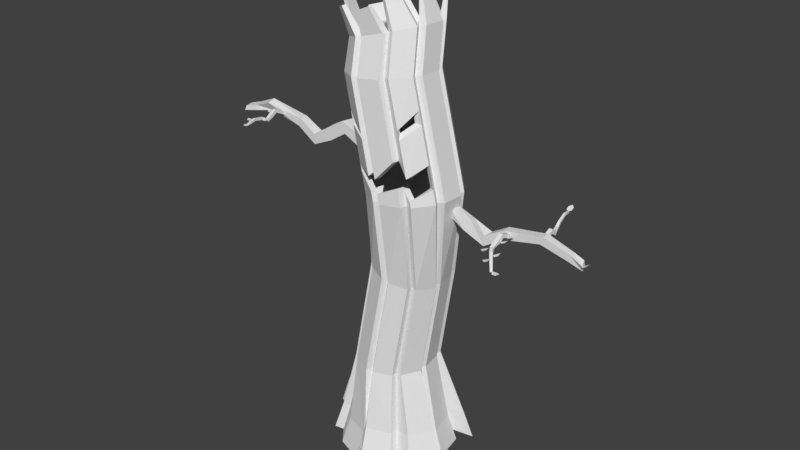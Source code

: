 # Source: drzewo4spooky.blend  (saved by Blender 2.79.0; exported with 4.5.12 LTS)
import bpy
from mathutils import Matrix  # noqa: F401  (used for matrix-valued properties, if any)

bpy.ops.wm.read_factory_settings(use_empty=True)
scene = bpy.context.scene
scene.name = 'Scene'

# ---- collections
col_collection_1 = bpy.data.collections.new('Collection 1'); scene.collection.children.link(col_collection_1)

# ---- materials (node trees are filled in below, after node groups)
mat_material = bpy.data.materials.new('Material')
mat_material.alpha_threshold = 0.0
mat_material.use_transparent_shadow = False
mat_material.roughness = 0.5
mat_material.line_color = (0.0, 0.0, 0.0, 1.0)

# ---- material node trees

# ---- world
world_world = bpy.data.worlds.new('World'); scene.world = world_world
world_world.color = (0.05088, 0.05088, 0.05088)
world_world.use_sun_shadow = False
world_world.sun_shadow_jitter_overblur = 0.0
world_world.cycles.sampling_method = 'MANUAL'

# ---- meshes
me_cube_001 = bpy.data.meshes.new('Cube.001')
me_cube_001.from_pydata([(0.3731, 0.08409, 5.663), (0.4581, 0.04971, 5.939), (0.3656, 0.3727, 5.701), (0.4506, 0.3383, 5.977), (0.5616, -0.1456, 5.674), (0.5616, -0.1456, 5.966), (0.5616, 0.1456, 5.674), (0.5616, 0.1456, 5.966), (1.435, 0.1434, 6.352), (1.355, 0.1473, 6.072), (1.341, -0.1603, 6.047), (1.398, -0.2182, 6.326), (1.902, 0.1456, 6.066), (1.782, 0.1456, 5.801), (1.803, -0.07754, 5.825), (1.9, -0.126, 6.094), (2.317, 0.143, 5.819), (2.295, 0.1436, 5.569), (2.279, -0.1072, 5.569), (2.302, -0.1078, 5.82), (2.746, 0.122, 6.079), (2.792, 0.122, 5.876), (2.792, -0.08623, 5.876), (2.746, -0.08623, 6.079), (3.714, 0.1824, 6.235), (3.625, 0.1133, 6.055), (3.625, -0.07753, 6.055), (3.697, 0.004107, 6.301), (4.299, 0.01699, 5.987), (4.263, 0.0976, 5.895), (4.263, -0.06184, 5.895), (4.285, -0.132, 6.042), (-1.446, 0.1635, 4.663), (-1.446, 0.1635, 4.954), (-1.446, -0.1277, 4.663), (-1.446, -0.1277, 4.954), (-1.582, 0.1635, 4.663), (-1.582, 0.1635, 4.954), (-1.582, -0.1277, 4.663), (-1.582, -0.1277, 4.954), (-1.605, -0.01816, 5.241), (-1.516, -0.1295, 5.06), (-1.5, 0.1613, 5.061), (-1.579, 0.2084, 5.275), (-2.076, -0.06127, 5.027), (-1.957, -0.1277, 4.79), (-1.957, 0.1635, 4.79), (-2.105, 0.1136, 5.062), (-2.493, -0.1251, 4.808), (-2.47, -0.1257, 4.557), (-2.455, 0.1251, 4.558), (-2.477, 0.1257, 4.809), (-2.922, -0.1041, 5.068), (-2.968, -0.1041, 4.865), (-2.968, 0.1041, 4.865), (-2.922, 0.1041, 5.068), (-3.86, -0.09541, 5.225), (-3.8, -0.09541, 5.044), (-3.8, 0.09541, 5.044), (-3.86, 0.09541, 5.225), (-4.488, -0.07972, 5.035), (-4.438, -0.07972, 4.884), (-4.438, 0.07972, 4.884), (-4.488, 0.07972, 5.035), (-3.87, 0.05833, 5.043), (-3.87, 0.05833, 5.137), (-3.776, 0.05833, 5.043), (-3.776, 0.05833, 5.137), (-3.87, 0.02242, 5.043), (-3.87, 0.02242, 5.137), (-3.776, 0.02242, 5.043), (-3.776, 0.02242, 5.137), (-3.776, -0.2604, 5.262), (-3.775, -0.2345, 5.172), (-3.869, -0.2293, 5.172), (-3.87, -0.2551, 5.263), (-3.776, -0.4116, 5.17), (-3.776, -0.3727, 5.084), (-3.87, -0.3727, 5.084), (-3.87, -0.4116, 5.17), (-3.744, -0.544, 5.18), (-3.742, -0.549, 5.115), (-3.808, -0.5524, 5.113), (-3.81, -0.5474, 5.178), (-3.741, -0.6434, 5.266), (-3.737, -0.6639, 5.216), (-3.791, -0.6701, 5.214), (-3.795, -0.6495, 5.265), (-3.719, -0.8775, 5.348), (-3.718, -0.8699, 5.299), (-3.768, -0.8756, 5.297), (-3.768, -0.8831, 5.347), (-3.703, -1.047, 5.327), (-3.703, -1.041, 5.285), (-3.744, -1.046, 5.284), (-3.744, -1.052, 5.326), (-3.022, 0.01972, 4.95), (-3.022, 0.01972, 5.044), (-3.116, 0.01972, 4.95), (-3.116, 0.01972, 5.044), (-3.022, 0.114, 4.95), (-3.022, 0.114, 5.044), (-3.116, 0.114, 4.95), (-3.116, 0.114, 5.044), (-3.116, 0.3968, 5.169), (-3.117, 0.3709, 5.078), (-3.023, 0.3657, 5.078), (-3.022, 0.3916, 5.169), (-3.116, 0.548, 5.077), (-3.116, 0.5092, 4.991), (-3.022, 0.5092, 4.991), (-3.022, 0.548, 5.077), (-3.112, 0.6977, 5.0), (-3.097, 0.6466, 4.939), (-3.024, 0.6817, 4.928), (-3.04, 0.7328, 4.989), (-3.186, 0.8424, 4.989), (-3.183, 0.8151, 4.928), (-3.124, 0.8469, 4.916), (-3.127, 0.8742, 4.978), (-3.319, 1.024, 4.881), (-3.302, 0.9778, 4.843), (-3.248, 1.006, 4.833), (-3.265, 1.052, 4.871), (-3.401, 1.132, 4.717), (-3.387, 1.094, 4.686), (-3.342, 1.118, 4.678), (-3.356, 1.156, 4.709), (3.316, 0.08627, 6.064), (3.316, 0.08627, 6.148), (3.233, 0.08627, 6.064), (3.233, 0.08627, 6.148), (3.316, 0.1696, 6.064), (3.316, 0.1696, 6.148), (3.233, 0.1696, 6.064), (3.233, 0.1696, 6.148), (3.233, 0.4195, 6.258), (3.232, 0.3967, 6.178), (3.315, 0.3921, 6.178), (3.316, 0.4149, 6.258), (3.233, 0.5532, 6.177), (3.233, 0.5188, 6.101), (3.316, 0.5188, 6.101), (3.316, 0.5532, 6.177), (3.233, 0.6721, 6.106), (3.233, 0.6657, 6.034), (3.305, 0.6612, 6.034), (3.305, 0.6677, 6.106), (3.239, 0.7949, 6.18), (3.239, 0.808, 6.122), (3.299, 0.808, 6.122), (3.299, 0.7949, 6.18), (3.242, 1.063, 6.225), (3.242, 1.046, 6.173), (3.296, 1.046, 6.173), (3.296, 1.063, 6.225), (3.246, 1.243, 6.171), (3.246, 1.229, 6.128), (3.292, 1.229, 6.128), (3.292, 1.243, 6.171), (-4.753, -0.0369, 4.965), (-4.74, -0.1027, 4.82), (-4.778, 0.03689, 4.754), (-4.791, 0.1027, 4.898), (4.698, -0.02944, 5.87), (4.663, 0.0643, 5.791), (4.674, -0.09232, 5.763), (4.69, -0.1864, 5.897), (-3.735, -1.196, 5.415), (-3.726, -1.041, 5.322), (-3.774, -1.087, 5.334), (-3.778, -1.159, 5.375), (-3.654, -1.167, 5.373), (-3.65, -1.095, 5.332), (-4.761, 0.0528, 4.88), (-4.94, 0.0528, 4.979), (-4.901, 0.002863, 4.938), (-4.82, 0.002863, 4.89), (-4.82, 0.1421, 4.89), (-4.901, 0.1421, 4.938), (-3.39, 1.133, 4.729), (-3.563, 1.133, 4.725), (-3.517, 1.09, 4.712), (-3.437, 1.09, 4.712), (-3.437, 1.208, 4.712), (-3.517, 1.208, 4.712), (-3.216, 0.8971, 4.928), (-3.349, 0.8019, 4.985), (-3.294, 0.7901, 4.954), (-3.233, 0.8336, 4.926), (-3.3, 0.9306, 4.932), (-3.361, 0.8871, 4.96), (-3.115, 0.4908, 5.032), (-3.272, 0.4438, 5.089), (-3.224, 0.4149, 5.058), (-3.153, 0.4365, 5.03), (-3.184, 0.5499, 5.037), (-3.256, 0.5284, 5.065), (-3.113, 0.2093, 5.032), (-3.275, 0.2341, 5.089), (-3.244, 0.1874, 5.058), (-3.17, 0.1762, 5.03), (-3.15, 0.2924, 5.037), (-3.224, 0.3035, 5.065), (-2.886, 0.3137, 4.973), (-3.047, 0.3385, 5.03), (-3.016, 0.2918, 4.999), (-2.943, 0.2806, 4.971), (-2.923, 0.3967, 4.977), (-2.996, 0.4079, 5.005), (-3.078, 1.033, 4.831), (-3.227, 0.966, 4.888), (-3.176, 0.9437, 4.857), (-3.108, 0.9745, 4.829), (-3.155, 1.083, 4.835), (-3.222, 1.052, 4.863), (-2.889, 0.8329, 4.926), (-3.038, 0.7656, 4.982), (-2.987, 0.7434, 4.952), (-2.919, 0.7741, 4.924), (-2.965, 0.8824, 4.93), (-3.033, 0.8516, 4.958), (3.268, 1.222, 6.156), (3.268, 1.378, 6.152), (3.229, 1.337, 6.14), (3.229, 1.265, 6.14), (3.336, 1.265, 6.14), (3.336, 1.337, 6.14), (3.252, 0.7992, 6.156), (3.095, 0.7992, 6.152), (3.137, 0.7609, 6.14), (3.209, 0.7609, 6.14), (3.209, 0.8677, 6.14), (3.137, 0.8677, 6.14), (3.456, 0.4306, 6.201), (3.3, 0.4306, 6.197), (3.342, 0.3923, 6.186), (3.414, 0.3923, 6.186), (3.414, 0.4991, 6.186), (3.342, 0.4991, 6.186), (3.445, 1.082, 6.201), (3.288, 1.082, 6.197), (3.33, 1.044, 6.186), (3.402, 1.044, 6.186), (3.402, 1.151, 6.186), (3.33, 1.151, 6.186)], [(34, 32), (32, 33), (35, 34), (38, 34), (35, 39), (32, 36), (37, 33)], [(2, 3, 7, 6), (5, 4, 10, 11), (4, 5, 1, 0), (2, 6, 4, 0), (7, 3, 1, 5), (8, 11, 15, 12), (4, 6, 9, 10), (7, 5, 11, 8), (6, 7, 8, 9), (12, 15, 19, 16), (9, 8, 12, 13), (11, 10, 14, 15), (10, 9, 13, 14), (19, 18, 22, 23), (13, 12, 16, 17), (15, 14, 18, 19), (14, 13, 17, 18), (22, 21, 25, 26), (18, 17, 21, 22), (16, 19, 23, 20), (17, 16, 20, 21), (24, 27, 31, 28), (20, 23, 27, 24), (21, 20, 24, 25), (23, 22, 26, 27), (28, 31, 167, 164), (25, 24, 28, 29), (27, 26, 30, 31), (26, 25, 29, 30), (40, 43, 47, 44), (44, 47, 51, 48), (41, 40, 44, 45), (43, 42, 46, 47), (42, 41, 45, 46), (51, 50, 54, 55), (45, 44, 48, 49), (47, 46, 50, 51), (46, 45, 49, 50), (54, 53, 57, 58), (50, 49, 53, 54), (48, 51, 55, 52), (49, 48, 52, 53), (56, 59, 63, 60), (52, 55, 59, 56), (53, 52, 56, 57), (55, 54, 58, 59), (63, 62, 162, 163), (57, 56, 60, 61), (59, 58, 62, 63), (58, 57, 61, 62), (64, 65, 67, 66), (66, 67, 71, 70), (69, 68, 74, 75), (68, 69, 65, 64), (66, 70, 68, 64), (71, 67, 65, 69), (72, 75, 79, 76), (68, 70, 73, 74), (71, 69, 75, 72), (70, 71, 72, 73), (76, 79, 83, 80), (73, 72, 76, 77), (75, 74, 78, 79), (74, 73, 77, 78), (83, 82, 86, 87), (77, 76, 80, 81), (79, 78, 82, 83), (78, 77, 81, 82), (86, 85, 89, 90), (82, 81, 85, 86), (80, 83, 87, 84), (81, 80, 84, 85), (88, 91, 95, 92), (84, 87, 91, 88), (85, 84, 88, 89), (87, 86, 90, 91), (93, 92, 95, 94), (89, 88, 92, 93), (91, 90, 94, 95), (90, 89, 93, 94), (96, 97, 99, 98), (98, 99, 103, 102), (101, 100, 106, 107), (100, 101, 97, 96), (98, 102, 100, 96), (103, 99, 97, 101), (104, 107, 111, 108), (100, 102, 105, 106), (103, 101, 107, 104), (102, 103, 104, 105), (108, 111, 115, 112), (105, 104, 108, 109), (107, 106, 110, 111), (106, 105, 109, 110), (115, 114, 118, 119), (109, 108, 112, 113), (111, 110, 114, 115), (110, 109, 113, 114), (118, 117, 121, 122), (114, 113, 117, 118), (112, 115, 119, 116), (113, 112, 116, 117), (120, 123, 127, 124), (116, 119, 123, 120), (117, 116, 120, 121), (119, 118, 122, 123), (125, 124, 127, 126), (121, 120, 124, 125), (123, 122, 126, 127), (122, 121, 125, 126), (128, 129, 131, 130), (130, 131, 135, 134), (133, 132, 138, 139), (132, 133, 129, 128), (130, 134, 132, 128), (135, 131, 129, 133), (136, 139, 143, 140), (132, 134, 137, 138), (135, 133, 139, 136), (134, 135, 136, 137), (140, 143, 147, 144), (137, 136, 140, 141), (139, 138, 142, 143), (138, 137, 141, 142), (147, 146, 150, 151), (141, 140, 144, 145), (143, 142, 146, 147), (142, 141, 145, 146), (150, 149, 153, 154), (146, 145, 149, 150), (144, 147, 151, 148), (145, 144, 148, 149), (152, 155, 159, 156), (148, 151, 155, 152), (149, 148, 152, 153), (151, 150, 154, 155), (157, 156, 159, 158), (153, 152, 156, 157), (155, 154, 158, 159), (154, 153, 157, 158), (161, 160, 163, 162), (62, 61, 161, 162), (60, 63, 163, 160), (61, 60, 160, 161), (165, 164, 167, 166), (29, 28, 164, 165), (31, 30, 166, 167), (30, 29, 165, 166), (170, 173, 169), (168, 172, 171), (171, 172, 173, 170), (176, 179, 175), (174, 178, 177), (177, 178, 179, 176), (182, 185, 181), (180, 184, 183), (183, 184, 185, 182), (188, 191, 187), (186, 190, 189), (189, 190, 191, 188), (194, 197, 193), (192, 196, 195), (195, 196, 197, 194), (200, 203, 199), (198, 202, 201), (201, 202, 203, 200), (206, 209, 205), (204, 208, 207), (207, 208, 209, 206), (212, 215, 211), (210, 214, 213), (213, 214, 215, 212), (218, 221, 217), (216, 220, 219), (219, 220, 221, 218), (224, 227, 223), (222, 226, 225), (225, 226, 227, 224), (230, 233, 229), (228, 232, 231), (231, 232, 233, 230), (236, 239, 235), (234, 238, 237), (237, 238, 239, 236), (242, 245, 241), (240, 244, 243), (243, 244, 245, 242)])
me_cube_001.materials.append(mat_material)
me_cube_001.use_remesh_preserve_volume = False
me_cube_001.use_remesh_preserve_attributes = False
me_cube_001.use_mirror_vertex_groups = False
me_cube_001.update()
me_cube = bpy.data.meshes.new('Cube')
me_cube.from_pydata([(1.428e-08, 1.31, -1.108), (-0.06051, 0.9215, 1.012), (0.842, 1.003, -1.108), (0.4745, 0.7058, 1.012), (1.29, 0.2275, -1.108), (0.7591, 0.1598, 1.012), (1.134, -0.655, -1.108), (0.6602, -0.4612, 1.012), (0.448, -1.231, -1.108), (0.2241, -0.8665, 1.012), (-0.448, -1.231, -1.108), (-0.3452, -0.8665, 1.012), (-1.134, -0.655, -1.108), (-0.7813, -0.4612, 1.012), (-1.29, 0.2275, -1.108), (-0.8801, 0.1598, 1.012), (-0.842, 1.003, -1.108), (-0.5955, 0.7058, 1.012), (0.8486, -0.71, 0.9947), (1.379, -0.9767, -1.127), (0.8166, -1.449, -1.127), (0.4911, -1.042, 0.9947), (0.8869, 0.07716, 1.012), (1.68, 0.1101, -1.108), (1.553, -0.6134, -1.108), (0.8058, -0.432, 1.012), (0.6203, 0.7335, 1.012), (1.072, 1.043, -1.108), (1.439, 0.4066, -1.108), (0.8537, 0.2858, 1.012), (-0.02054, 1.488, -1.263), (0.6698, 1.236, -1.263), (0.4737, 0.8697, 1.012), (0.03513, 1.046, 1.012), (-0.1505, 1.488, -1.108), (-0.1561, 1.046, 1.012), (-0.5948, 0.8697, 1.012), (-0.8409, 1.236, -1.108), (-0.9747, 0.2858, 1.012), (-1.607, 0.4066, -1.108), (-1.24, 1.043, -1.108), (-0.7413, 0.7335, 1.012), (-0.8647, -0.432, 1.012), (-1.364, -0.6134, -1.282), (-1.491, 0.1101, -1.282), (-0.9457, 0.07716, 1.012), (-0.4736, -0.9477, 1.012), (-1.072, -1.381, -1.25), (-1.635, -0.9089, -1.25), (-0.8312, -0.6154, 1.012), (0.1729, -1.02, 1.012), (0.3673, -1.449, -1.108), (-0.3673, -1.449, -1.108), (-0.2939, -1.02, 1.012), (-0.001428, 0.669, 3.617), (-0.4997, 0.8734, 3.514), (0.2637, 0.1514, 3.672), (0.1716, -0.4371, 3.653), (-0.2346, -0.8213, 3.569), (-0.7649, -0.8213, 3.458), (-1.171, -0.4371, 3.374), (-1.263, 0.1514, 3.355), (-0.9981, 0.669, 3.41), (-0.1149, -0.8983, 3.594), (0.2182, -0.5833, 3.663), (0.3072, -0.4094, 3.682), (0.3827, 0.07312, 3.697), (0.3518, 0.2709, 3.691), (0.1344, 0.6952, 3.646), (-0.002084, 0.8243, 3.617), (-0.4107, 0.9919, 3.532), (-0.5888, 0.9919, 3.495), (-0.9974, 0.8243, 3.41), (-1.134, 0.6952, 3.381), (-1.351, 0.2709, 3.336), (-1.32, 0.07312, 3.33), (-1.245, -0.4094, 3.345), (-1.218, -0.5833, 3.364), (-0.8846, -0.8983, 3.433), (-0.7171, -0.967, 3.468), (-0.2823, -0.967, 3.559), (5.499e-09, 1.124, -0.4428), (0.7222, 0.8607, -0.4428), (1.107, 0.1951, -0.4428), (0.9731, -0.5618, -0.4428), (0.3843, -1.056, -0.4428), (-0.3843, -1.056, -0.4428), (-0.9731, -0.5618, -0.4428), (-1.107, 0.1951, -0.4428), (-0.7222, 0.8607, -0.4428), (1.207, -0.8524, -0.4617), (0.7241, -1.257, -0.4617), (1.468, 0.09442, -0.4428), (1.359, -0.5262, -0.4428), (0.9191, 0.8945, -0.4428), (1.234, 0.3487, -0.4428), (-0.04195, 1.276, -0.5979), (0.5502, 1.06, -0.5979), (-0.1291, 1.276, -0.4428), (-0.7213, 1.06, -0.4428), (-1.402, 0.3487, -0.4428), (-1.087, 0.8945, -0.4428), (-1.17, -0.5262, -0.6164), (-1.279, 0.09442, -0.6164), (-0.9795, -1.19, -0.5849), (-1.462, -0.7846, -0.5849), (0.3151, -1.243, -0.4428), (-0.3151, -1.243, -0.4428), (-0.01632, 0.8235, 5.438), (-0.5521, 1.158, 5.503), (0.1791, 0.2202, 5.404), (-0.05722, -0.3692, 5.416), (-0.6147, -0.6689, 5.468), (-1.233, -0.5386, 5.537), (-1.622, -0.03932, 5.589), (-1.6, 0.5953, 5.601), (-1.177, 1.068, 5.567), (-0.4922, -0.7783, 5.453), (-0.03508, -0.5326, 5.41), (0.1068, -0.3737, 5.398), (0.3006, 0.1095, 5.389), (0.3079, 0.3228, 5.393), (0.1477, 0.8174, 5.421), (0.01698, 0.9852, 5.438), (-0.4223, 1.26, 5.491), (-0.6299, 1.304, 5.514), (-1.143, 1.23, 5.567), (-1.33, 1.129, 5.584), (-1.676, 0.7412, 5.613), (-1.756, 0.5431, 5.617), (-1.774, 0.0228, 5.607), (-1.708, -0.1799, 5.595), (-1.389, -0.5893, 5.552), (-1.209, -0.7018, 5.531), (-0.7023, -0.8086, 5.475), (0.4505, 0.9065, 8.093), (-0.06122, 1.226, 8.155), (0.6372, 0.3303, 8.06), (0.4114, -0.2327, 8.072), (-0.1211, -0.5189, 8.122), (-0.7112, -0.3945, 8.187), (-1.083, 0.0824, 8.237), (-1.062, 0.6886, 8.249), (-0.6586, 1.14, 8.216), (-0.004036, -0.6235, 8.107), (0.4326, -0.3888, 8.066), (0.5681, -0.237, 8.055), (0.7532, 0.2246, 8.046), (0.7602, 0.4282, 8.049), (0.6072, 0.9007, 8.076), (0.4823, 1.061, 8.093), (0.06273, 1.323, 8.144), (-0.1355, 1.365, 8.166), (-0.6253, 1.295, 8.216), (-0.8042, 1.198, 8.233), (-1.135, 0.8279, 8.26), (-1.211, 0.6387, 8.263), (-1.228, 0.1417, 8.254), (-1.165, -0.05189, 8.243), (-0.8605, -0.4429, 8.202), (-0.6886, -0.5504, 8.181), (-0.2047, -0.6524, 8.128), (0.4748, 0.7077, 8.776), (-0.01715, 1.023, 8.938), (0.6509, 0.1337, 8.69), (0.4288, -0.4301, 8.72), (-0.08754, -0.7197, 8.852), (-0.6566, -0.5997, 9.025), (-1.012, -0.1262, 9.157), (-0.9876, 0.4792, 9.187), (-0.5947, 0.9332, 9.101), (0.02476, -0.8233, 8.813), (0.4481, -0.5858, 8.705), (0.5802, -0.4332, 8.676), (0.7623, 0.02896, 8.651), (0.7705, 0.2324, 8.661), (0.626, 0.703, 8.732), (0.5066, 0.8621, 8.777), (0.1033, 1.121, 8.909), (-0.08793, 1.161, 8.967), (-0.5615, 1.087, 9.1), (-0.735, 0.99, 9.145), (-1.057, 0.6177, 9.215), (-1.132, 0.4283, 9.226), (-1.152, -0.06804, 9.201), (-1.093, -0.2609, 9.172), (-0.8012, -0.6491, 9.064), (-0.6359, -0.7552, 9.009), (-0.1693, -0.8536, 8.868), (0.3793, -0.6915, 9.482), (0.6676, -0.5234, 9.367), (0.4385, -0.7514, 9.446), (0.6749, -0.6135, 9.351), (0.6608, -0.3873, 9.183), (0.7939, -0.06077, 9.164), (0.7435, -0.3889, 9.144), (0.8526, -0.1212, 9.128), (0.9273, 0.2339, 9.424), (0.8429, 0.566, 9.509), (0.9947, 0.2912, 9.399), (0.9255, 0.5634, 9.469), (0.7661, 0.748, 9.34), (0.4957, 0.9465, 9.451), (0.7885, 0.8369, 9.337), (0.5668, 0.9997, 9.427), (-0.03222, 1.179, 9.473), (-0.3498, 1.126, 9.618), (-0.06806, 1.259, 9.501), (-0.3285, 1.215, 9.62), (-0.3139, 0.8579, 9.953), (-0.4915, 0.6495, 10.01), (-0.3737, 0.8838, 9.985), (-0.5193, 0.7129, 10.03), (-0.833, 0.2985, 9.841), (-0.8519, 0.04306, 9.815), (-0.8912, 0.277, 9.866), (-0.9067, 0.06751, 9.845), (-0.9063, -0.3999, 9.623), (-0.7218, -0.6736, 9.497), (-0.9531, -0.4779, 9.635), (-0.8019, -0.7023, 9.532), (-0.2516, -0.7005, 9.629), (0.05701, -0.7693, 9.472), (-0.2435, -0.7904, 9.613), (0.00954, -0.8469, 9.484), (0.2943, 0.5601, 8.72), (-0.06608, 0.7914, 8.839), (0.4234, 0.1396, 8.657), (0.2607, -0.2734, 8.679), (-0.1176, -0.4856, 8.776), (-0.5345, -0.3977, 8.902), (-0.795, -0.05084, 8.999), (-0.7771, 0.3927, 9.021), (-0.4892, 0.7253, 8.958), (0.1241, 0.4209, 8.842), (-0.1122, 0.5726, 8.92), (0.2087, 0.1451, 8.801), (0.102, -0.1257, 8.815), (-0.146, -0.2648, 8.879), (-0.4194, -0.2072, 8.962), (-0.5902, 0.02027, 9.025), (-0.5785, 0.3111, 9.04), (-0.3897, 0.5293, 8.998), (0.01112, 0.3285, 8.824), (-0.1429, 0.4273, 8.875), (0.06625, 0.1488, 8.797), (-0.003259, -0.02763, 8.807), (-0.1649, -0.1183, 8.848), (-0.343, -0.08072, 8.902), (-0.4543, 0.06747, 8.943), (-0.4466, 0.257, 8.953), (-0.3236, 0.3991, 8.926), (-0.3169, 1.274, 6.068), (-0.3759, 1.266, 5.745), (-1.061, 1.24, 5.984), (-0.9542, 1.253, 6.532), (-1.24, 1.17, 6.218), (-1.303, 1.133, 5.721), (-0.4907, 1.167, 5.834), (-0.4257, 1.176, 6.186), (-1.502, 0.7691, 6.465), (-1.607, 0.7522, 5.949), (0.1111, 1.001, 5.975), (-1.112, 1.077, 5.902), (-0.9878, 1.095, 6.535), (-0.5279, 1.316, 6.061), (-0.5855, 1.309, 5.752), (0.1145, 1.02, 6.136), (-1.24, 1.17, 6.218), (-1.303, 1.133, 5.721), (-1.502, 0.7691, 6.465), (-1.607, 0.7522, 5.949), (-1.24, 1.17, 6.218), (-1.303, 1.133, 5.721), (-1.112, 1.077, 5.902), (-0.9878, 1.095, 6.535), (-1.061, 1.24, 5.984), (-0.9542, 1.253, 6.532), (-1.112, 1.077, 5.902), (-0.9878, 1.095, 6.535), (-1.061, 1.24, 5.984), (-0.9542, 1.253, 6.532), (-0.5279, 1.316, 6.061), (-0.5855, 1.309, 5.752), (-0.4907, 1.167, 5.834), (-0.4257, 1.176, 6.186), (-0.5279, 1.316, 6.061), (-0.5855, 1.309, 5.752), (-0.3169, 1.274, 6.068), (-0.3759, 1.266, 5.745), (-0.4907, 1.167, 5.834), (-0.4257, 1.176, 6.186), (-0.3169, 1.274, 6.068), (-0.3759, 1.266, 5.745), (0.1111, 1.001, 5.975), (0.1145, 1.02, 6.136), (-1.24, 1.17, 6.218), (-1.303, 1.133, 5.721), (-1.502, 0.7691, 6.465), (-1.607, 0.7522, 5.949), (-1.24, 1.17, 6.218), (-1.303, 1.133, 5.721), (-1.112, 1.077, 5.902), (-0.9878, 1.095, 6.535), (-1.061, 1.24, 5.984), (-0.9542, 1.253, 6.532), (-1.112, 1.077, 5.902), (-0.9878, 1.095, 6.535), (-1.061, 1.24, 5.984), (-0.9542, 1.253, 6.532), (-0.5279, 1.316, 6.061), (-0.5855, 1.309, 5.752), (-0.4907, 1.167, 5.834), (-0.4257, 1.176, 6.186), (-0.5279, 1.316, 6.061), (-0.5855, 1.309, 5.752), (-0.3169, 1.274, 6.068), (-0.3759, 1.266, 5.745), (-0.4907, 1.167, 5.834), (-0.4257, 1.176, 6.186), (-0.3169, 1.274, 6.068), (-0.3759, 1.266, 5.745), (0.1111, 1.001, 5.975), (0.1145, 1.02, 6.136), (-1.24, 1.17, 6.218), (-1.303, 1.133, 5.721), (-1.502, 0.7691, 6.465), (-1.607, 0.7522, 5.949), (-1.24, 1.17, 6.218), (-1.303, 1.133, 5.721), (-1.112, 1.077, 5.902), (-0.9878, 1.095, 6.535), (-1.061, 1.24, 5.984), (-0.9542, 1.253, 6.532), (-1.112, 1.077, 5.902), (-0.9878, 1.095, 6.535), (-1.061, 1.24, 5.984), (-0.9542, 1.253, 6.532), (-0.5279, 1.316, 6.061), (-0.5855, 1.309, 5.752), (-0.4907, 1.167, 5.834), (-0.4257, 1.176, 6.186), (-0.5279, 1.316, 6.061), (-0.5855, 1.309, 5.752), (-0.3169, 1.274, 6.068), (-0.3759, 1.266, 5.745), (-0.4907, 1.167, 5.834), (-0.4257, 1.176, 6.186), (-0.3169, 1.274, 6.068), (-0.3759, 1.266, 5.745), (0.1111, 1.001, 5.975), (0.1145, 1.02, 6.136), (-1.24, 1.17, 6.218), (-1.303, 1.133, 5.721), (-1.502, 0.7691, 6.465), (-1.607, 0.7522, 5.949), (-1.24, 1.17, 6.218), (-1.303, 1.133, 5.721), (-1.112, 1.077, 5.902), (-0.9878, 1.095, 6.535), (-1.061, 1.24, 5.984), (-0.9542, 1.253, 6.532), (-1.112, 1.077, 5.902), (-0.9878, 1.095, 6.535), (-1.061, 1.24, 5.984), (-0.9542, 1.253, 6.532), (-0.5279, 1.316, 6.061), (-0.5855, 1.309, 5.752), (-0.4907, 1.167, 5.834), (-0.4257, 1.176, 6.186), (-0.5279, 1.316, 6.061), (-0.5855, 1.309, 5.752), (-0.3169, 1.274, 6.068), (-0.3759, 1.266, 5.745), (-0.4907, 1.167, 5.834), (-0.4257, 1.176, 6.186), (-0.3169, 1.274, 6.068), (-0.3759, 1.266, 5.745), (0.1111, 1.001, 5.975), (0.1145, 1.02, 6.136), (-1.24, 1.17, 6.218), (-1.303, 1.133, 5.721), (-1.502, 0.7691, 6.465), (-1.607, 0.7522, 5.949), (-1.24, 1.17, 6.218), (-1.303, 1.133, 5.721), (-1.112, 1.077, 5.902), (-0.9878, 1.095, 6.535), (-1.061, 1.24, 5.984), (-0.9542, 1.253, 6.532), (-1.112, 1.077, 5.902), (-0.9878, 1.095, 6.535), (-1.061, 1.24, 5.984), (-0.9542, 1.253, 6.532), (-0.5279, 1.316, 6.061), (-0.5855, 1.309, 5.752), (-0.4907, 1.167, 5.834), (-0.4257, 1.176, 6.186), (-0.5279, 1.316, 6.061), (-0.5855, 1.309, 5.752), (-0.3169, 1.274, 6.068), (-0.3759, 1.266, 5.745), (-0.4907, 1.167, 5.834), (-0.4257, 1.176, 6.186), (-0.3169, 1.274, 6.068), (-0.3759, 1.266, 5.745), (0.1111, 1.001, 5.975), (0.1145, 1.02, 6.136), (-1.269, 1.029, 6.218), (-1.332, 0.9924, 5.721), (-1.373, 0.6952, 6.437), (-1.478, 0.6783, 5.922), (-1.269, 1.029, 6.218), (-1.332, 0.9924, 5.721), (-1.141, 0.9373, 5.902), (-1.017, 0.9545, 6.535), (-1.091, 1.1, 5.984), (-0.9838, 1.113, 6.532), (-1.141, 0.9373, 5.902), (-1.017, 0.9545, 6.535), (-1.091, 1.1, 5.984), (-0.9838, 1.113, 6.532), (-0.5574, 1.176, 6.061), (-0.615, 1.169, 5.752), (-0.5203, 1.027, 5.834), (-0.5222, 1.048, 6.164), (-0.6539, 1.167, 6.037), (-0.615, 1.169, 5.752), (-0.3464, 1.133, 6.068), (-0.4915, 1.149, 5.714), (-0.5853, 1.026, 5.805), (-0.4552, 1.036, 6.186), (-0.3464, 1.133, 6.068), (-0.4055, 1.126, 5.745), (0.0815, 0.8603, 5.975), (0.08491, 0.88, 6.136), (-1.269, 0.8063, 7.602), (-1.332, 0.7963, 7.295), (-1.023, 1.184, 7.22), (-1.067, 1.181, 7.016), (0.2866, 1.029, 6.977), (0.3379, 1.037, 7.269), (-0.1478, 1.296, 6.992), (-0.1721, 1.293, 6.859), (-1.269, 0.8063, 7.602), (-1.332, 0.7963, 7.295), (-1.023, 1.184, 7.22), (-1.067, 1.181, 7.016), (0.2866, 1.029, 6.977), (0.3379, 1.037, 7.269), (-0.1478, 1.296, 6.992), (-0.1721, 1.293, 6.859), (-1.269, 0.8063, 7.602), (-1.332, 0.7963, 7.295), (-1.023, 1.184, 7.22), (-1.067, 1.181, 7.016), (0.1438, 0.9712, 7.026), (0.1764, 0.9765, 7.213), (-0.1327, 1.141, 7.036), (-0.1481, 1.139, 6.952), (-1.122, 0.8074, 7.509), (-1.164, 0.8008, 7.307), (-0.9603, 1.056, 7.258), (-0.9893, 1.054, 7.124)], [(400, 428), (429, 401)], [(82, 2, 31, 97), (82, 3, 26, 94), (1, 35, 71, 55), (85, 8, 20, 91), (5, 29, 67, 56), (13, 49, 77, 60), (88, 14, 44, 103), (38, 15, 61, 74), (33, 1, 55, 70), (0, 16, 37, 34), (0, 2, 4, 6, 8, 10, 12, 14, 16), (90, 18, 21, 91), (8, 6, 19, 20), (18, 7, 57, 64), (84, 7, 18, 90), (92, 22, 25, 93), (83, 5, 22, 92), (84, 6, 24, 93), (6, 4, 23, 24), (94, 26, 29, 95), (83, 4, 28, 95), (4, 2, 27, 28), (17, 41, 73, 62), (96, 33, 32, 97), (3, 32, 69, 54), (81, 1, 33, 96), (2, 0, 30, 31), (99, 36, 35, 98), (53, 50, 80, 79), (81, 0, 34, 98), (89, 17, 36, 99), (100, 38, 41, 101), (88, 15, 38, 100), (89, 16, 40, 101), (16, 14, 39, 40), (102, 42, 45, 103), (14, 12, 43, 44), (49, 46, 78, 77), (87, 13, 42, 102), (104, 46, 49, 105), (86, 11, 46, 104), (87, 12, 48, 105), (12, 10, 47, 48), (106, 50, 53, 107), (85, 9, 50, 106), (86, 10, 52, 107), (10, 8, 51, 52), (69, 70, 124, 123), (62, 73, 127, 116), (58, 63, 117, 112), (78, 59, 113, 132), (56, 67, 121, 110), (73, 74, 128, 127), (63, 64, 118, 117), (60, 77, 131, 114), (68, 54, 108, 122), (72, 62, 116, 126), (15, 45, 75, 61), (11, 53, 79, 59), (46, 11, 59, 78), (36, 17, 62, 72), (21, 18, 64, 63), (50, 9, 58, 80), (25, 22, 66, 65), (32, 33, 70, 69), (42, 13, 60, 76), (29, 26, 68, 67), (7, 25, 65, 57), (41, 38, 74, 73), (9, 21, 63, 58), (26, 3, 54, 68), (35, 36, 72, 71), (45, 42, 76, 75), (22, 5, 56, 66), (11, 86, 107, 53), (8, 85, 106, 51), (51, 106, 107, 52), (13, 87, 105, 49), (10, 86, 104, 47), (47, 104, 105, 48), (12, 87, 102, 43), (43, 102, 103, 44), (17, 89, 101, 41), (14, 88, 100, 39), (39, 100, 101, 40), (16, 89, 99, 37), (1, 81, 98, 35), (37, 99, 98, 34), (0, 81, 96, 30), (30, 96, 97, 31), (5, 83, 95, 29), (27, 94, 95, 28), (7, 84, 93, 25), (4, 83, 92, 23), (23, 92, 93, 24), (6, 84, 90, 19), (19, 90, 91, 20), (15, 88, 103, 45), (9, 85, 91, 21), (2, 82, 94, 27), (3, 82, 97, 32), (115, 129, 156, 142), (111, 119, 146, 138), (134, 112, 139, 161), (124, 109, 258, 253), (129, 130, 157, 156), (119, 120, 147, 146), (113, 133, 160, 140), (108, 123, 262, 440, 441, 150, 135), (128, 115, 142, 155, 436, 437, 260, 261), (118, 111, 138, 145), (79, 80, 134, 133), (64, 57, 111, 118), (74, 61, 115, 128), (54, 69, 123, 108), (59, 79, 133, 113), (65, 66, 120, 119), (75, 76, 130, 129), (70, 55, 109, 124), (80, 58, 112, 134), (57, 65, 119, 111), (61, 75, 129, 115), (71, 72, 126, 125), (66, 56, 110, 120), (76, 60, 114, 130), (55, 71, 125, 109), (67, 68, 122, 121), (77, 78, 132, 131), (145, 138, 165, 172), (160, 161, 188, 187), (150, 151, 178, 177), (143, 154, 181, 170), (139, 144, 171, 166), (159, 140, 167, 186), (137, 148, 175, 164), (154, 155, 182, 181), (144, 145, 172, 171), (141, 158, 185, 168), (125, 126, 254, 266), (120, 110, 137, 147), (130, 114, 141, 157), (109, 125, 266, 258), (121, 122, 149, 148), (131, 132, 159, 158), (126, 116, 263, 254), (122, 108, 135, 149), (114, 131, 158, 141), (117, 118, 145, 144), (127, 128, 261, 257), (110, 121, 148, 137), (132, 113, 140, 159), (112, 117, 144, 139), (116, 127, 257, 263), (123, 124, 253, 262), (133, 134, 161, 160), (174, 164, 194, 196), (187, 188, 224, 223), (168, 185, 219, 217), (168, 167, 230, 231), (169, 170, 209, 210), (172, 165, 190, 192), (176, 162, 198, 200), (163, 162, 201, 202), (163, 179, 207, 205), (184, 168, 214, 216), (155, 142, 169, 182), (135, 150, 177, 162), (140, 160, 187, 167), (146, 147, 174, 173), (156, 157, 184, 183), (151, 136, 163, 178), (161, 139, 166, 188), (138, 146, 173, 165), (142, 156, 183, 169), (152, 153, 180, 179), (147, 137, 164, 174), (157, 141, 168, 184), (136, 152, 179, 163), (148, 149, 176, 175), (158, 159, 186, 185), (153, 143, 170, 180), (149, 135, 162, 176), (190, 189, 191, 192), (171, 172, 192, 191), (165, 166, 189, 190), (166, 171, 191, 189), (194, 193, 195, 196), (173, 174, 196, 195), (164, 165, 193, 194), (165, 173, 195, 193), (198, 197, 199, 200), (162, 164, 197, 198), (164, 175, 199, 197), (175, 176, 200, 199), (202, 201, 203, 204), (178, 163, 202, 204), (177, 178, 204, 203), (162, 177, 203, 201), (206, 205, 207, 208), (180, 170, 206, 208), (179, 180, 208, 207), (170, 163, 205, 206), (210, 209, 211, 212), (170, 181, 211, 209), (182, 169, 210, 212), (181, 182, 212, 211), (214, 213, 215, 216), (183, 184, 216, 215), (168, 169, 213, 214), (169, 183, 215, 213), (218, 217, 219, 220), (167, 168, 217, 218), (186, 167, 218, 220), (185, 186, 220, 219), (222, 221, 223, 224), (167, 187, 223, 221), (166, 167, 221, 222), (188, 166, 222, 224), (231, 230, 239, 240), (165, 164, 227, 228), (169, 168, 231, 232), (166, 165, 228, 229), (162, 163, 226, 225), (170, 169, 232, 233), (167, 166, 229, 230), (164, 162, 225, 227), (163, 170, 233, 226), (239, 238, 247, 248), (228, 227, 236, 237), (232, 231, 240, 241), (229, 228, 237, 238), (225, 226, 235, 234), (233, 232, 241, 242), (230, 229, 238, 239), (227, 225, 234, 236), (226, 233, 242, 235), (243, 244, 251, 250, 249, 248, 247, 246, 245), (236, 234, 243, 245), (235, 242, 251, 244), (240, 239, 248, 249), (237, 236, 245, 246), (241, 240, 249, 250), (238, 237, 246, 247), (234, 235, 244, 243), (242, 241, 250, 251), (256, 257, 269, 268), (256, 260, 437, 439), (252, 253, 289, 288), (252, 259, 136, 151, 442, 443), (257, 256, 272, 273), (264, 256, 439, 438, 154, 143), (254, 255, 281, 280), (265, 255, 153, 152), (262, 267, 252, 443, 440), (267, 262, 294, 295), (264, 255, 277, 279), (255, 264, 143, 153), (266, 265, 286, 287), (259, 265, 152, 136), (274, 273, 301, 302), (260, 256, 268, 270), (257, 261, 271, 269), (261, 260, 270, 271), (292, 295, 323, 320), (264, 263, 274, 275), (263, 257, 273, 274), (256, 264, 275, 272), (275, 274, 302, 303), (255, 254, 276, 277), (263, 264, 279, 278), (254, 263, 278, 276), (294, 293, 321, 322), (265, 266, 283, 282), (266, 254, 280, 283), (255, 265, 282, 281), (286, 285, 313, 314), (258, 266, 287, 284), (259, 258, 284, 285), (265, 259, 285, 286), (273, 272, 300, 301), (253, 258, 290, 289), (258, 259, 291, 290), (259, 252, 288, 291), (293, 292, 320, 321), (253, 252, 292, 293), (262, 253, 293, 294), (252, 267, 295, 292), (317, 318, 346, 345), (305, 304, 332, 333), (318, 319, 347, 346), (300, 303, 331, 328), (316, 317, 345, 344), (302, 301, 329, 330), (314, 313, 341, 342), (280, 281, 309, 308), (295, 294, 322, 323), (272, 275, 303, 300), (282, 283, 311, 310), (283, 280, 308, 311), (288, 289, 317, 316), (268, 269, 297, 296), (281, 282, 310, 309), (290, 291, 319, 318), (271, 270, 298, 299), (289, 290, 318, 317), (269, 271, 299, 297), (277, 276, 304, 305), (291, 288, 316, 319), (270, 268, 296, 298), (278, 279, 307, 306), (276, 278, 306, 304), (285, 284, 312, 313), (279, 277, 305, 307), (284, 287, 315, 312), (306, 307, 335, 334), (319, 316, 344, 347), (304, 306, 334, 332), (321, 320, 348, 349), (307, 305, 333, 335), (322, 321, 349, 350), (308, 309, 337, 336), (320, 323, 351, 348), (296, 297, 325, 324), (323, 322, 350, 351), (311, 308, 336, 339), (299, 298, 326, 327), (309, 310, 338, 337), (297, 299, 327, 325), (313, 312, 340, 341), (298, 296, 324, 326), (301, 300, 328, 329), (312, 315, 343, 340), (303, 302, 330, 331), (347, 344, 372, 375), (327, 326, 354, 355), (325, 327, 355, 353), (332, 334, 362, 360), (350, 349, 377, 378), (326, 324, 352, 354), (340, 343, 371, 368), (335, 333, 361, 363), (348, 351, 379, 376), (342, 341, 369, 370), (351, 350, 378, 379), (330, 329, 357, 358), (339, 336, 364, 367), (328, 331, 359, 356), (345, 346, 374, 373), (337, 338, 366, 365), (356, 359, 387, 384), (375, 372, 400, 403), (360, 362, 390, 388), (378, 377, 405, 406), (363, 361, 389, 391), (376, 379, 407, 404), (367, 364, 392, 395), (355, 354, 382, 383), (379, 378, 406, 407), (365, 366, 394, 393), (353, 355, 383, 381), (368, 371, 399, 396), (354, 352, 380, 382), (370, 369, 397, 398), (358, 357, 385, 386), (373, 374, 402, 401), (397, 422, 394, 398), (388, 390, 418, 416), (406, 405, 433, 434), (391, 389, 417, 419), (404, 407, 435, 432), (395, 392, 420, 423), (383, 382, 410, 411), (407, 406, 434, 435), (393, 394, 422, 421), (381, 383, 411, 409), (396, 399, 427, 424), (382, 380, 408, 410), (386, 385, 413, 414), (384, 387, 415, 412), (442, 441, 449, 450), (438, 436, 155, 154), (439, 437, 445, 447), (441, 442, 151, 150), (443, 442, 450, 451), (441, 440, 448, 449), (436, 438, 446, 444), (438, 439, 447, 446), (437, 436, 444, 445), (440, 443, 451, 448), (450, 449, 457, 458), (451, 450, 458, 459), (444, 446, 454, 452), (446, 447, 455, 454), (448, 451, 459, 456), (449, 448, 456, 457), (447, 445, 453, 455), (445, 444, 452, 453), (455, 453, 461, 463), (453, 452, 460, 461), (452, 454, 462, 460), (454, 455, 463, 462), (400, 404, 432, 403)])
me_cube.materials.append(mat_material)
me_cube.use_remesh_preserve_volume = False
me_cube.use_remesh_preserve_attributes = False
me_cube.use_mirror_vertex_groups = False
me_cube.update()

# ---- objects
ob_cube_001 = bpy.data.objects.new('Cube.001', me_cube_001)
ob_cube = bpy.data.objects.new('Cube', me_cube)

# ---- transforms, parenting, visibility, modifiers, constraints
ob_cube_001.location = (0.0, 0.0, 0.9906)
ob_cube_001.rotation_euler = (0.0, -0.0, 3.142)
ob_cube_001.lock_rotations_4d = False
ob_cube_001.empty_display_type = 'ARROWS'
ob_cube_001.lineart.crease_threshold = 0.0
ob_cube.location = (0.0, 0.0, 0.8585)
ob_cube.rotation_euler = (0.0, -0.0, 3.142)
ob_cube.lock_rotations_4d = False
ob_cube.empty_display_type = 'ARROWS'
ob_cube.lineart.crease_threshold = 0.0

# ---- collection membership
col_collection_1.objects.link(ob_cube_001)
col_collection_1.objects.link(ob_cube)

# ---- scene / render settings (as saved in the file)
scene.frame_start = 1; scene.frame_end = 250; scene.frame_set(1)
scene.render.engine = 'BLENDER_EEVEE_NEXT'
scene.render.resolution_percentage = 50
scene.render.dither_intensity = 0.0
scene.cycles.use_denoising = False
scene.cycles.samples = 128
scene.cycles.sampling_pattern = 'TABULATED_SOBOL'
scene.cycles.use_adaptive_sampling = False
scene.cycles.use_light_tree = False
scene.cycles.blur_glossy = 0.0
scene.cycles.sample_clamp_indirect = 0.0
scene.view_settings.view_transform = 'Standard'
bpy.context.view_layer.update()

# ---- added for rendering (the .blend has no active camera and no usable light): camera, sun
cam_auto = bpy.data.cameras.new('AutoCamera')
cam_auto.lens = 50.0
cam_auto.sensor_width = 36.0
cam_auto.clip_end = 1000.0
ob_auto_camera = bpy.data.objects.new('AutoCamera', cam_auto)
scene.collection.objects.link(ob_auto_camera)
ob_auto_camera.location = (14.1376, -16.8394, 16.447)
ob_auto_camera.rotation_euler = (1.09748, -7.21219e-08, 0.694738)
scene.camera = ob_auto_camera
light_auto_sun = bpy.data.lights.new('AutoSun', 'SUN')
light_auto_sun.energy = 3.0
light_auto_sun.angle = 0.0523599
ob_auto_sun = bpy.data.objects.new('AutoSun', light_auto_sun)
scene.collection.objects.link(ob_auto_sun)
ob_auto_sun.rotation_euler = (0.872665, 0.174533, 0.523599)
bpy.context.view_layer.update()
